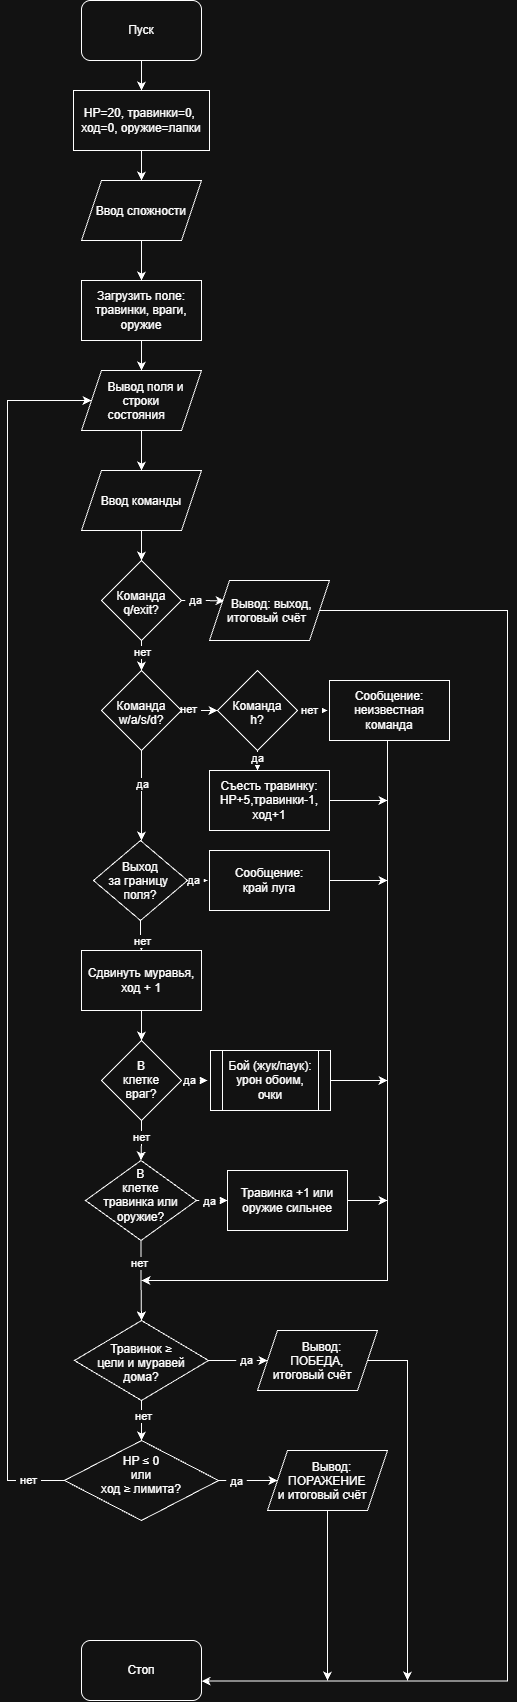

The diagram above was exported from draw.io. Its source (the exported page's mxGraphModel, read from the mxfile embedded in the PNG):
<mxGraphModel dx="2946" dy="1548" grid="1" gridSize="10" guides="1" tooltips="1" connect="1" arrows="1" fold="1" page="1" pageScale="1" pageWidth="827" pageHeight="1169" math="0" shadow="0">
  <root>
    <mxCell id="0" />
    <mxCell id="1" parent="0" />
    <mxCell id="vTzf_LDfHDajP1zHnKVa-4" edge="1" parent="1" source="vTzf_LDfHDajP1zHnKVa-2" style="edgeStyle=orthogonalEdgeStyle;rounded=0;orthogonalLoop=1;jettySize=auto;html=1;defaultLabelBackgroundColor=page;labelPadding=0 4;">
      <mxGeometry relative="1" as="geometry">
        <mxPoint x="414" y="130" as="targetPoint" />
      </mxGeometry>
    </mxCell>
    <mxCell id="vTzf_LDfHDajP1zHnKVa-2" parent="1" style="rounded=1;whiteSpace=wrap;html=1;roundedPerimeter=1;" value="Пуск" vertex="1">
      <mxGeometry height="60" width="120" x="354" y="40" as="geometry" />
    </mxCell>
    <mxCell id="vTzf_LDfHDajP1zHnKVa-6" edge="1" parent="1" source="vTzf_LDfHDajP1zHnKVa-5" style="edgeStyle=orthogonalEdgeStyle;rounded=0;orthogonalLoop=1;jettySize=auto;html=1;defaultLabelBackgroundColor=page;labelPadding=0 4;">
      <mxGeometry relative="1" as="geometry">
        <mxPoint x="414" y="220" as="targetPoint" />
      </mxGeometry>
    </mxCell>
    <mxCell id="vTzf_LDfHDajP1zHnKVa-5" parent="1" style="rounded=0;whiteSpace=wrap;html=1;" value="HP=20, травинки=0,&amp;nbsp;&lt;br&gt;ход=0, оружие=лапки" vertex="1">
      <mxGeometry height="60" width="136" x="346" y="130" as="geometry" />
    </mxCell>
    <mxCell id="vTzf_LDfHDajP1zHnKVa-8" edge="1" parent="1" source="vTzf_LDfHDajP1zHnKVa-7" style="edgeStyle=orthogonalEdgeStyle;rounded=0;orthogonalLoop=1;jettySize=auto;html=1;defaultLabelBackgroundColor=page;labelPadding=0 4;">
      <mxGeometry relative="1" as="geometry">
        <mxPoint x="414" y="320" as="targetPoint" />
      </mxGeometry>
    </mxCell>
    <mxCell id="vTzf_LDfHDajP1zHnKVa-7" parent="1" style="shape=parallelogram;perimeter=parallelogramPerimeter;whiteSpace=wrap;html=1;shapeInside=1;fixedSize=1;" value="Ввод сложности" vertex="1">
      <mxGeometry height="60" width="120" x="354" y="220" as="geometry" />
    </mxCell>
    <mxCell id="vTzf_LDfHDajP1zHnKVa-10" edge="1" parent="1" source="vTzf_LDfHDajP1zHnKVa-9" style="edgeStyle=orthogonalEdgeStyle;rounded=0;orthogonalLoop=1;jettySize=auto;html=1;defaultLabelBackgroundColor=page;labelPadding=0 4;">
      <mxGeometry relative="1" as="geometry">
        <mxPoint x="414" y="410" as="targetPoint" />
      </mxGeometry>
    </mxCell>
    <mxCell id="vTzf_LDfHDajP1zHnKVa-9" parent="1" style="rounded=0;whiteSpace=wrap;html=1;" value="Загрузить поле:&lt;br&gt;травинки, враги, оружие" vertex="1">
      <mxGeometry height="60" width="120" x="354" y="320" as="geometry" />
    </mxCell>
    <mxCell id="vTzf_LDfHDajP1zHnKVa-12" edge="1" parent="1" source="vTzf_LDfHDajP1zHnKVa-11" style="edgeStyle=orthogonalEdgeStyle;rounded=0;orthogonalLoop=1;jettySize=auto;html=1;defaultLabelBackgroundColor=page;labelPadding=0 4;">
      <mxGeometry relative="1" as="geometry">
        <mxPoint x="414" y="510" as="targetPoint" />
      </mxGeometry>
    </mxCell>
    <mxCell id="vTzf_LDfHDajP1zHnKVa-11" parent="1" style="shape=parallelogram;perimeter=parallelogramPerimeter;whiteSpace=wrap;html=1;shapeInside=1;fixedSize=1;" value="Вывод поля и строки состояния" vertex="1">
      <mxGeometry height="60" width="120" x="354" y="410" as="geometry" />
    </mxCell>
    <mxCell id="vTzf_LDfHDajP1zHnKVa-14" edge="1" parent="1" source="vTzf_LDfHDajP1zHnKVa-13" style="edgeStyle=orthogonalEdgeStyle;rounded=0;orthogonalLoop=1;jettySize=auto;html=1;defaultLabelBackgroundColor=page;labelPadding=0 4;">
      <mxGeometry relative="1" as="geometry">
        <mxPoint x="414" y="600" as="targetPoint" />
      </mxGeometry>
    </mxCell>
    <mxCell id="vTzf_LDfHDajP1zHnKVa-13" parent="1" style="shape=parallelogram;perimeter=parallelogramPerimeter;whiteSpace=wrap;html=1;shapeInside=1;fixedSize=1;" value="Ввод команды" vertex="1">
      <mxGeometry height="60" width="120" x="354" y="510" as="geometry" />
    </mxCell>
    <mxCell id="vTzf_LDfHDajP1zHnKVa-16" edge="1" parent="1" source="vTzf_LDfHDajP1zHnKVa-15" style="edgeStyle=orthogonalEdgeStyle;rounded=0;orthogonalLoop=1;jettySize=auto;html=1;defaultLabelBackgroundColor=page;labelPadding=0 4;entryX=0.126;entryY=0.339;entryDx=0;entryDy=0;entryPerimeter=0;" target="vTzf_LDfHDajP1zHnKVa-17">
      <mxGeometry relative="1" x="-0.4012" as="geometry">
        <mxPoint x="480" y="640" as="targetPoint" />
      </mxGeometry>
    </mxCell>
    <mxCell id="vTzf_LDfHDajP1zHnKVa-33" connectable="0" parent="vTzf_LDfHDajP1zHnKVa-16" style="edgeLabel;html=1;align=center;verticalAlign=middle;resizable=0;points=[];inheritText=1;defaultLabelBackgroundColor=page;labelPadding=0 4;" value="да" vertex="1">
      <mxGeometry relative="1" x="-0.3831" y="1" as="geometry">
        <mxPoint as="offset" />
      </mxGeometry>
    </mxCell>
    <mxCell id="vTzf_LDfHDajP1zHnKVa-18" edge="1" parent="1" source="vTzf_LDfHDajP1zHnKVa-15" style="edgeStyle=orthogonalEdgeStyle;rounded=0;orthogonalLoop=1;jettySize=auto;html=1;defaultLabelBackgroundColor=page;labelPadding=0 4;">
      <mxGeometry relative="1" as="geometry">
        <mxPoint x="414" y="710" as="targetPoint" />
      </mxGeometry>
    </mxCell>
    <mxCell id="vTzf_LDfHDajP1zHnKVa-34" connectable="0" parent="vTzf_LDfHDajP1zHnKVa-18" style="edgeLabel;html=1;align=center;verticalAlign=middle;resizable=0;points=[];inheritText=1;defaultLabelBackgroundColor=page;labelPadding=0 4;" value="нет" vertex="1">
      <mxGeometry relative="1" x="0.2431" as="geometry">
        <mxPoint as="offset" />
      </mxGeometry>
    </mxCell>
    <mxCell id="vTzf_LDfHDajP1zHnKVa-15" parent="1" style="rhombus;whiteSpace=wrap;html=1;shapeInside=1;" value="Команда&lt;br&gt;q/exit?" vertex="1">
      <mxGeometry height="80" width="80" x="374" y="600" as="geometry" />
    </mxCell>
    <mxCell id="vTzf_LDfHDajP1zHnKVa-70" edge="1" parent="1" source="vTzf_LDfHDajP1zHnKVa-17" style="edgeStyle=orthogonalEdgeStyle;rounded=0;orthogonalLoop=1;jettySize=auto;html=1;defaultLabelBackgroundColor=page;labelPadding=0 4;entryX=1;entryY=0.677;entryDx=0;entryDy=0;" target="vTzf_LDfHDajP1zHnKVa-69">
      <mxGeometry relative="1" x="-0.1825" as="geometry">
        <Array as="points">
          <mxPoint x="780" y="650" />
          <mxPoint x="780" y="1720" />
          <mxPoint x="474" y="1720" />
        </Array>
        <mxPoint x="760" y="1720" as="targetPoint" />
      </mxGeometry>
    </mxCell>
    <mxCell id="vTzf_LDfHDajP1zHnKVa-17" parent="1" style="shape=parallelogram;perimeter=parallelogramPerimeter;whiteSpace=wrap;html=1;shapeInside=1;fixedSize=1;" value="Вывод: выход,&lt;br&gt;итоговый счёт" vertex="1">
      <mxGeometry height="60" width="120" x="482" y="620" as="geometry" />
    </mxCell>
    <mxCell id="vTzf_LDfHDajP1zHnKVa-20" edge="1" parent="1" source="vTzf_LDfHDajP1zHnKVa-19" style="edgeStyle=orthogonalEdgeStyle;rounded=0;orthogonalLoop=1;jettySize=auto;html=1;defaultLabelBackgroundColor=page;labelPadding=0 4;entryX=0;entryY=0.5;entryDx=0;entryDy=0;" target="vTzf_LDfHDajP1zHnKVa-21">
      <mxGeometry relative="1" x="-0.4091" as="geometry">
        <mxPoint x="480" y="750" as="targetPoint" />
      </mxGeometry>
    </mxCell>
    <mxCell id="vTzf_LDfHDajP1zHnKVa-35" connectable="0" parent="vTzf_LDfHDajP1zHnKVa-20" style="edgeLabel;html=1;align=center;verticalAlign=middle;resizable=0;points=[];inheritText=1;defaultLabelBackgroundColor=page;labelPadding=0 4;" value="нет" vertex="1">
      <mxGeometry relative="1" x="-0.7273" y="-2" as="geometry">
        <mxPoint y="-4" as="offset" />
      </mxGeometry>
    </mxCell>
    <mxCell id="vTzf_LDfHDajP1zHnKVa-26" edge="1" parent="1" source="vTzf_LDfHDajP1zHnKVa-19" style="edgeStyle=orthogonalEdgeStyle;rounded=0;orthogonalLoop=1;jettySize=auto;html=1;defaultLabelBackgroundColor=page;labelPadding=0 4;">
      <mxGeometry relative="1" as="geometry">
        <mxPoint x="414" y="880" as="targetPoint" />
      </mxGeometry>
    </mxCell>
    <mxCell id="vTzf_LDfHDajP1zHnKVa-42" connectable="0" parent="vTzf_LDfHDajP1zHnKVa-26" style="edgeLabel;html=1;align=center;verticalAlign=middle;resizable=0;points=[];inheritText=1;defaultLabelBackgroundColor=page;labelPadding=0 4;" value="да" vertex="1">
      <mxGeometry relative="1" x="-0.2662" as="geometry">
        <mxPoint as="offset" />
      </mxGeometry>
    </mxCell>
    <mxCell id="vTzf_LDfHDajP1zHnKVa-19" parent="1" style="rhombus;whiteSpace=wrap;html=1;shapeInside=1;" value="Команда&lt;br&gt;w/a/s/d?" vertex="1">
      <mxGeometry height="80" width="80" x="374" y="710" as="geometry" />
    </mxCell>
    <mxCell id="vTzf_LDfHDajP1zHnKVa-22" edge="1" parent="1" source="vTzf_LDfHDajP1zHnKVa-21" style="edgeStyle=orthogonalEdgeStyle;rounded=0;orthogonalLoop=1;jettySize=auto;html=1;defaultLabelBackgroundColor=page;labelPadding=0 4;">
      <mxGeometry relative="1" as="geometry">
        <mxPoint x="600" y="749.9999999999998" as="targetPoint" />
      </mxGeometry>
    </mxCell>
    <mxCell id="vTzf_LDfHDajP1zHnKVa-36" connectable="0" parent="vTzf_LDfHDajP1zHnKVa-22" style="edgeLabel;html=1;align=center;verticalAlign=middle;resizable=0;points=[];inheritText=1;defaultLabelBackgroundColor=page;labelPadding=0 4;" value="нет" vertex="1">
      <mxGeometry relative="1" x="0.2267" y="1" as="geometry">
        <mxPoint as="offset" />
      </mxGeometry>
    </mxCell>
    <mxCell id="vTzf_LDfHDajP1zHnKVa-21" parent="1" style="rhombus;whiteSpace=wrap;html=1;shapeInside=1;" value="Команда&lt;br&gt;h?" vertex="1">
      <mxGeometry height="80" width="80" x="490" y="710" as="geometry" />
    </mxCell>
    <mxCell id="vTzf_LDfHDajP1zHnKVa-64" edge="1" parent="1" style="edgeStyle=orthogonalEdgeStyle;rounded=0;orthogonalLoop=1;jettySize=auto;html=1;defaultLabelBackgroundColor=page;labelPadding=0 4;">
      <mxGeometry relative="1" x="-0.3" as="geometry">
        <Array as="points">
          <mxPoint x="660" y="780" />
          <mxPoint x="660" y="1320" />
        </Array>
        <mxPoint x="714" y="780.0000000000001" as="sourcePoint" />
        <mxPoint x="414" y="1320" as="targetPoint" />
      </mxGeometry>
    </mxCell>
    <mxCell id="vTzf_LDfHDajP1zHnKVa-23" parent="1" style="rounded=0;whiteSpace=wrap;html=1;" value="Сообщение:&lt;br&gt;неизвестная команда" vertex="1">
      <mxGeometry height="60" width="120" x="602" y="720" as="geometry" />
    </mxCell>
    <mxCell id="vTzf_LDfHDajP1zHnKVa-28" edge="1" parent="1" source="vTzf_LDfHDajP1zHnKVa-27" style="edgeStyle=orthogonalEdgeStyle;rounded=0;orthogonalLoop=1;jettySize=auto;html=1;defaultLabelBackgroundColor=page;labelPadding=0 4;">
      <mxGeometry relative="1" as="geometry">
        <mxPoint x="480" y="920" as="targetPoint" />
      </mxGeometry>
    </mxCell>
    <mxCell id="vTzf_LDfHDajP1zHnKVa-75" connectable="0" parent="vTzf_LDfHDajP1zHnKVa-28" style="edgeLabel;html=1;align=center;verticalAlign=middle;resizable=0;points=[];inheritText=1;defaultLabelBackgroundColor=page;labelPadding=0 4;" value="да" vertex="1">
      <mxGeometry relative="1" x="-0.8395" y="1" as="geometry">
        <mxPoint as="offset" />
      </mxGeometry>
    </mxCell>
    <mxCell id="vTzf_LDfHDajP1zHnKVa-30" edge="1" parent="1" source="vTzf_LDfHDajP1zHnKVa-27" style="edgeStyle=orthogonalEdgeStyle;rounded=0;orthogonalLoop=1;jettySize=auto;html=1;defaultLabelBackgroundColor=page;labelPadding=0 4;">
      <mxGeometry relative="1" as="geometry">
        <mxPoint x="414" y="990" as="targetPoint" />
      </mxGeometry>
    </mxCell>
    <mxCell id="vTzf_LDfHDajP1zHnKVa-76" connectable="0" parent="vTzf_LDfHDajP1zHnKVa-30" style="edgeLabel;html=1;align=center;verticalAlign=middle;resizable=0;points=[];inheritText=1;defaultLabelBackgroundColor=page;labelPadding=0 4;" value="нет" vertex="1">
      <mxGeometry relative="1" x="0.3315" as="geometry">
        <mxPoint as="offset" />
      </mxGeometry>
    </mxCell>
    <mxCell id="vTzf_LDfHDajP1zHnKVa-27" parent="1" style="rhombus;whiteSpace=wrap;html=1;shapeInside=1;" value="Выход за границу&amp;nbsp;&lt;br&gt;поля?" vertex="1">
      <mxGeometry height="80" width="94" x="366" y="880" as="geometry" />
    </mxCell>
    <mxCell id="vTzf_LDfHDajP1zHnKVa-66" edge="1" parent="1" source="vTzf_LDfHDajP1zHnKVa-29" style="edgeStyle=orthogonalEdgeStyle;rounded=0;orthogonalLoop=1;jettySize=auto;html=1;defaultLabelBackgroundColor=page;labelPadding=0 4;">
      <mxGeometry relative="1" as="geometry">
        <mxPoint x="660" y="920" as="targetPoint" />
      </mxGeometry>
    </mxCell>
    <mxCell id="vTzf_LDfHDajP1zHnKVa-29" parent="1" style="rounded=0;whiteSpace=wrap;html=1;" value="Сообщение:&lt;br&gt;край луга" vertex="1">
      <mxGeometry height="60" width="120" x="482" y="890" as="geometry" />
    </mxCell>
    <mxCell id="vTzf_LDfHDajP1zHnKVa-45" edge="1" parent="1" source="vTzf_LDfHDajP1zHnKVa-31" style="edgeStyle=orthogonalEdgeStyle;rounded=0;orthogonalLoop=1;jettySize=auto;html=1;entryX=0.5;entryY=0;entryDx=0;entryDy=0;defaultLabelBackgroundColor=page;labelPadding=0 4;" target="vTzf_LDfHDajP1zHnKVa-43">
      <mxGeometry relative="1" as="geometry" />
    </mxCell>
    <mxCell id="vTzf_LDfHDajP1zHnKVa-31" parent="1" style="rounded=0;whiteSpace=wrap;html=1;" value="Сдвинуть муравья,&lt;br&gt;ход + 1" vertex="1">
      <mxGeometry height="60" width="120" x="354" y="990" as="geometry" />
    </mxCell>
    <mxCell id="vTzf_LDfHDajP1zHnKVa-65" edge="1" parent="1" source="vTzf_LDfHDajP1zHnKVa-39" style="edgeStyle=orthogonalEdgeStyle;rounded=0;orthogonalLoop=1;jettySize=auto;html=1;defaultLabelBackgroundColor=page;labelPadding=0 4;">
      <mxGeometry relative="1" as="geometry">
        <mxPoint x="660" y="840" as="targetPoint" />
      </mxGeometry>
    </mxCell>
    <mxCell id="vTzf_LDfHDajP1zHnKVa-39" parent="1" style="rounded=0;whiteSpace=wrap;html=1;" value="Съесть травинку:&lt;br&gt;HP+5,травинки-1,&lt;br&gt;ход+1" vertex="1">
      <mxGeometry height="60" width="120" x="482" y="810" as="geometry" />
    </mxCell>
    <mxCell id="vTzf_LDfHDajP1zHnKVa-40" edge="1" parent="1" source="vTzf_LDfHDajP1zHnKVa-21" style="edgeStyle=orthogonalEdgeStyle;rounded=0;orthogonalLoop=1;jettySize=auto;html=1;entryX=0.4;entryY=0;entryDx=0;entryDy=0;entryPerimeter=0;defaultLabelBackgroundColor=page;labelPadding=0 4;" target="vTzf_LDfHDajP1zHnKVa-39">
      <mxGeometry relative="1" as="geometry" />
    </mxCell>
    <mxCell id="vTzf_LDfHDajP1zHnKVa-41" connectable="0" parent="vTzf_LDfHDajP1zHnKVa-40" style="edgeLabel;html=1;align=center;verticalAlign=middle;resizable=0;points=[];inheritText=1;defaultLabelBackgroundColor=page;labelPadding=0 4;" value="да" vertex="1">
      <mxGeometry relative="1" x="0.5776" y="-1" as="geometry">
        <mxPoint as="offset" />
      </mxGeometry>
    </mxCell>
    <mxCell id="vTzf_LDfHDajP1zHnKVa-46" edge="1" parent="1" source="vTzf_LDfHDajP1zHnKVa-43" style="edgeStyle=orthogonalEdgeStyle;rounded=0;orthogonalLoop=1;jettySize=auto;html=1;defaultLabelBackgroundColor=page;labelPadding=0 4;" target="vTzf_LDfHDajP1zHnKVa-44" value="">
      <mxGeometry relative="1" as="geometry" />
    </mxCell>
    <mxCell id="vTzf_LDfHDajP1zHnKVa-78" connectable="0" parent="vTzf_LDfHDajP1zHnKVa-46" style="edgeLabel;html=1;align=center;verticalAlign=middle;resizable=0;points=[];inheritText=1;defaultLabelBackgroundColor=page;labelPadding=0 4;" value="нет" vertex="1">
      <mxGeometry relative="1" x="-0.1913" y="-1" as="geometry">
        <mxPoint as="offset" />
      </mxGeometry>
    </mxCell>
    <mxCell id="vTzf_LDfHDajP1zHnKVa-51" edge="1" parent="1" source="vTzf_LDfHDajP1zHnKVa-43" style="edgeStyle=orthogonalEdgeStyle;rounded=0;orthogonalLoop=1;jettySize=auto;html=1;defaultLabelBackgroundColor=page;labelPadding=0 4;">
      <mxGeometry relative="1" as="geometry">
        <mxPoint x="480" y="1120" as="targetPoint" />
      </mxGeometry>
    </mxCell>
    <mxCell id="vTzf_LDfHDajP1zHnKVa-77" connectable="0" parent="vTzf_LDfHDajP1zHnKVa-51" style="edgeLabel;html=1;align=center;verticalAlign=middle;resizable=0;points=[];inheritText=1;defaultLabelBackgroundColor=page;labelPadding=0 4;" value="да" vertex="1">
      <mxGeometry relative="1" x="-0.7279" y="1" as="geometry">
        <mxPoint as="offset" />
      </mxGeometry>
    </mxCell>
    <mxCell id="vTzf_LDfHDajP1zHnKVa-43" parent="1" style="rhombus;whiteSpace=wrap;html=1;shapeInside=1;" value="В клетке враг?" vertex="1">
      <mxGeometry height="80" width="80" x="374" y="1080" as="geometry" />
    </mxCell>
    <mxCell id="vTzf_LDfHDajP1zHnKVa-47" edge="1" parent="1" source="vTzf_LDfHDajP1zHnKVa-44" style="edgeStyle=orthogonalEdgeStyle;rounded=0;orthogonalLoop=1;jettySize=auto;html=1;defaultLabelBackgroundColor=page;labelPadding=0 4;">
      <mxGeometry relative="1" as="geometry">
        <mxPoint x="414" y="1359.9999999999998" as="targetPoint" />
      </mxGeometry>
    </mxCell>
    <mxCell id="vTzf_LDfHDajP1zHnKVa-80" connectable="0" parent="vTzf_LDfHDajP1zHnKVa-47" style="edgeLabel;html=1;align=center;verticalAlign=middle;resizable=0;points=[];inheritText=1;defaultLabelBackgroundColor=page;labelPadding=0 4;" value="нет" vertex="1">
      <mxGeometry relative="1" x="-0.4591" y="-2" as="geometry">
        <mxPoint as="offset" />
      </mxGeometry>
    </mxCell>
    <mxCell id="vTzf_LDfHDajP1zHnKVa-53" edge="1" parent="1" source="vTzf_LDfHDajP1zHnKVa-44" style="edgeStyle=orthogonalEdgeStyle;rounded=0;orthogonalLoop=1;jettySize=auto;html=1;defaultLabelBackgroundColor=page;labelPadding=0 4;entryX=0;entryY=0.5;entryDx=0;entryDy=0;" target="vTzf_LDfHDajP1zHnKVa-54">
      <mxGeometry relative="1" x="0.2157" as="geometry">
        <mxPoint x="479.9999999999998" y="1240" as="targetPoint" />
      </mxGeometry>
    </mxCell>
    <mxCell id="vTzf_LDfHDajP1zHnKVa-79" connectable="0" parent="vTzf_LDfHDajP1zHnKVa-53" style="edgeLabel;html=1;align=center;verticalAlign=middle;resizable=0;points=[];inheritText=1;defaultLabelBackgroundColor=page;labelPadding=0 4;" value="да" vertex="1">
      <mxGeometry relative="1" x="0.3269" y="-1" as="geometry">
        <mxPoint x="-3" y="-1" as="offset" />
      </mxGeometry>
    </mxCell>
    <mxCell id="vTzf_LDfHDajP1zHnKVa-44" parent="1" style="rhombus;whiteSpace=wrap;html=1;shapeInside=1;" value="В клетке травинка или оружие?" vertex="1">
      <mxGeometry height="80" width="111" x="358" y="1200" as="geometry" />
    </mxCell>
    <mxCell id="vTzf_LDfHDajP1zHnKVa-49" edge="1" parent="1" source="vTzf_LDfHDajP1zHnKVa-48" style="edgeStyle=orthogonalEdgeStyle;rounded=0;orthogonalLoop=1;jettySize=auto;html=1;defaultLabelBackgroundColor=page;labelPadding=0 4;">
      <mxGeometry relative="1" as="geometry">
        <mxPoint x="414" y="1480" as="targetPoint" />
      </mxGeometry>
    </mxCell>
    <mxCell id="vTzf_LDfHDajP1zHnKVa-83" connectable="0" parent="vTzf_LDfHDajP1zHnKVa-49" style="edgeLabel;html=1;align=center;verticalAlign=middle;resizable=0;points=[];inheritText=1;defaultLabelBackgroundColor=page;labelPadding=0 4;" value="нет" vertex="1">
      <mxGeometry relative="1" x="-0.2592" y="1" as="geometry">
        <mxPoint as="offset" />
      </mxGeometry>
    </mxCell>
    <mxCell id="vTzf_LDfHDajP1zHnKVa-55" edge="1" parent="1" source="vTzf_LDfHDajP1zHnKVa-48" style="edgeStyle=orthogonalEdgeStyle;rounded=0;orthogonalLoop=1;jettySize=auto;html=1;defaultLabelBackgroundColor=page;labelPadding=0 4;entryX=0;entryY=0.5;entryDx=0;entryDy=0;" target="vTzf_LDfHDajP1zHnKVa-57">
      <mxGeometry relative="1" x="-0.129" as="geometry">
        <mxPoint x="479.9999999999998" y="1400" as="targetPoint" />
      </mxGeometry>
    </mxCell>
    <mxCell id="vTzf_LDfHDajP1zHnKVa-82" connectable="0" parent="vTzf_LDfHDajP1zHnKVa-55" style="edgeLabel;html=1;align=center;verticalAlign=middle;resizable=0;points=[];inheritText=1;defaultLabelBackgroundColor=page;labelPadding=0 4;" value="да" vertex="1">
      <mxGeometry relative="1" x="0.2435" y="1" as="geometry">
        <mxPoint as="offset" />
      </mxGeometry>
    </mxCell>
    <mxCell id="vTzf_LDfHDajP1zHnKVa-48" parent="1" style="rhombus;whiteSpace=wrap;html=1;shapeInside=1;" value="Травинок&amp;nbsp;≥ цели и муравей дома?" vertex="1">
      <mxGeometry height="80" width="134" x="347" y="1360" as="geometry" />
    </mxCell>
    <mxCell id="vTzf_LDfHDajP1zHnKVa-56" edge="1" parent="1" source="vTzf_LDfHDajP1zHnKVa-50" style="edgeStyle=orthogonalEdgeStyle;rounded=0;orthogonalLoop=1;jettySize=auto;html=1;defaultLabelBackgroundColor=page;labelPadding=0 4;entryX=0;entryY=0.5;entryDx=0;entryDy=0;" target="vTzf_LDfHDajP1zHnKVa-58">
      <mxGeometry relative="1" x="-0.129" as="geometry">
        <mxPoint x="479.9999999999998" y="1519.9999999999998" as="targetPoint" />
      </mxGeometry>
    </mxCell>
    <mxCell id="vTzf_LDfHDajP1zHnKVa-81" connectable="0" parent="vTzf_LDfHDajP1zHnKVa-56" style="edgeLabel;html=1;align=center;verticalAlign=middle;resizable=0;points=[];inheritText=1;defaultLabelBackgroundColor=page;labelPadding=0 4;" value="да" vertex="1">
      <mxGeometry relative="1" x="-0.4188" as="geometry">
        <mxPoint as="offset" />
      </mxGeometry>
    </mxCell>
    <mxCell id="vTzf_LDfHDajP1zHnKVa-73" edge="1" parent="1" source="vTzf_LDfHDajP1zHnKVa-50" style="edgeStyle=orthogonalEdgeStyle;rounded=0;orthogonalLoop=1;jettySize=auto;html=1;defaultLabelBackgroundColor=page;labelPadding=0 4;entryX=0;entryY=0.5;entryDx=0;entryDy=0;" target="vTzf_LDfHDajP1zHnKVa-11">
      <mxGeometry relative="1" x="-0.0657" as="geometry">
        <Array as="points">
          <mxPoint x="280" y="1520" />
          <mxPoint x="280" y="440" />
        </Array>
        <mxPoint x="280" y="440" as="targetPoint" />
      </mxGeometry>
    </mxCell>
    <mxCell id="vTzf_LDfHDajP1zHnKVa-84" connectable="0" parent="vTzf_LDfHDajP1zHnKVa-73" style="edgeLabel;html=1;align=center;verticalAlign=middle;resizable=0;points=[];inheritText=1;defaultLabelBackgroundColor=page;labelPadding=0 4;" value="нет" vertex="1">
      <mxGeometry relative="1" x="-0.9399" y="-1" as="geometry">
        <mxPoint as="offset" />
      </mxGeometry>
    </mxCell>
    <mxCell id="vTzf_LDfHDajP1zHnKVa-50" parent="1" style="rhombus;whiteSpace=wrap;html=1;shapeInside=1;" value="HP ≤ 0 или&lt;div&gt;ход ≥ лимита?&lt;/div&gt;" vertex="1">
      <mxGeometry height="80" width="154" x="337" y="1480" as="geometry" />
    </mxCell>
    <mxCell id="vTzf_LDfHDajP1zHnKVa-67" edge="1" parent="1" source="vTzf_LDfHDajP1zHnKVa-52" style="edgeStyle=orthogonalEdgeStyle;rounded=0;orthogonalLoop=1;jettySize=auto;html=1;defaultLabelBackgroundColor=page;labelPadding=0 4;">
      <mxGeometry relative="1" as="geometry">
        <mxPoint x="660" y="1119.9999999999998" as="targetPoint" />
      </mxGeometry>
    </mxCell>
    <mxCell id="vTzf_LDfHDajP1zHnKVa-52" parent="1" style="shape=process;whiteSpace=wrap;html=1;backgroundOutline=1;" value="Бой (жук/паук):&lt;br&gt;урон обоим, очки" vertex="1">
      <mxGeometry height="60" width="120" x="483" y="1090" as="geometry" />
    </mxCell>
    <mxCell id="vTzf_LDfHDajP1zHnKVa-68" edge="1" parent="1" source="vTzf_LDfHDajP1zHnKVa-54" style="edgeStyle=orthogonalEdgeStyle;rounded=0;orthogonalLoop=1;jettySize=auto;html=1;defaultLabelBackgroundColor=page;labelPadding=0 4;">
      <mxGeometry relative="1" as="geometry">
        <mxPoint x="660" y="1239.9999999999998" as="targetPoint" />
      </mxGeometry>
    </mxCell>
    <mxCell id="vTzf_LDfHDajP1zHnKVa-54" parent="1" style="rounded=0;whiteSpace=wrap;html=1;" value="Травинка +1 или&lt;br&gt;оружие сильнее" vertex="1">
      <mxGeometry height="60" width="120" x="500" y="1210" as="geometry" />
    </mxCell>
    <mxCell id="vTzf_LDfHDajP1zHnKVa-72" edge="1" parent="1" source="vTzf_LDfHDajP1zHnKVa-57" style="edgeStyle=orthogonalEdgeStyle;rounded=0;orthogonalLoop=1;jettySize=auto;html=1;defaultLabelBackgroundColor=page;labelPadding=0 4;">
      <mxGeometry relative="1" x="-0.7843" as="geometry">
        <mxPoint x="680" y="1720" as="targetPoint" />
      </mxGeometry>
    </mxCell>
    <mxCell id="vTzf_LDfHDajP1zHnKVa-57" parent="1" style="shape=parallelogram;perimeter=parallelogramPerimeter;whiteSpace=wrap;html=1;shapeInside=1;fixedSize=1;" value="Вывод: ПОБЕДА, итоговый счёт" vertex="1">
      <mxGeometry height="60" width="120" x="530" y="1370" as="geometry" />
    </mxCell>
    <mxCell id="vTzf_LDfHDajP1zHnKVa-71" edge="1" parent="1" source="vTzf_LDfHDajP1zHnKVa-58" style="edgeStyle=orthogonalEdgeStyle;rounded=0;orthogonalLoop=1;jettySize=auto;html=1;defaultLabelBackgroundColor=page;labelPadding=0 4;">
      <mxGeometry relative="1" as="geometry">
        <mxPoint x="600" y="1720" as="targetPoint" />
      </mxGeometry>
    </mxCell>
    <mxCell id="vTzf_LDfHDajP1zHnKVa-58" parent="1" style="shape=parallelogram;perimeter=parallelogramPerimeter;whiteSpace=wrap;html=1;shapeInside=1;fixedSize=1;" value="Вывод: ПОРАЖЕНИЕ&lt;br&gt;и итоговый счёт" vertex="1">
      <mxGeometry height="60" width="120" x="540" y="1490" as="geometry" />
    </mxCell>
    <mxCell id="vTzf_LDfHDajP1zHnKVa-69" parent="1" style="rounded=1;whiteSpace=wrap;html=1;roundedPerimeter=1;" value="Стоп" vertex="1">
      <mxGeometry height="60" width="120" x="354" y="1680" as="geometry" />
    </mxCell>
  </root>
</mxGraphModel>